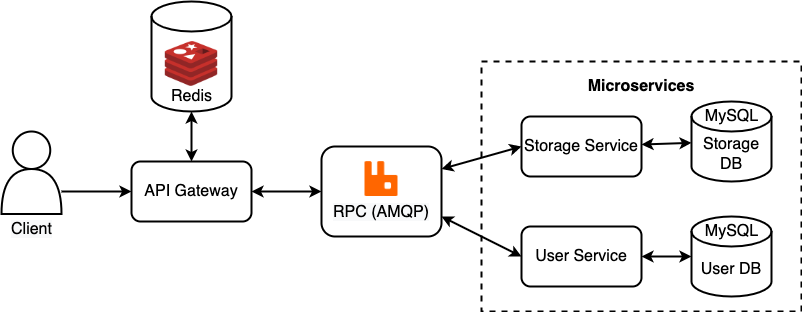

The diagram above was exported from draw.io. Its source (the exported page's mxGraphModel, read from the mxfile embedded in the PNG):
<mxGraphModel dx="1131" dy="704" grid="1" gridSize="10" guides="1" tooltips="1" connect="1" arrows="1" fold="1" page="1" pageScale="1" pageWidth="850" pageHeight="1100" math="0" shadow="0">
  <root>
    <mxCell id="0" />
    <mxCell id="1" parent="0" />
    <mxCell id="jdzdb-3UEOBbKyZqY-km-14" value="" style="group" vertex="1" connectable="0" parent="1">
      <mxGeometry x="210" y="540" width="80" height="110" as="geometry" />
    </mxCell>
    <mxCell id="wBWgR1JBsdqHmlnjRvkt-17" value="" style="shape=cylinder3;whiteSpace=wrap;html=1;boundedLbl=1;backgroundOutline=1;size=15;fontSize=16;strokeWidth=2;" parent="jdzdb-3UEOBbKyZqY-km-14" vertex="1">
      <mxGeometry width="80" height="110" as="geometry" />
    </mxCell>
    <mxCell id="jdzdb-3UEOBbKyZqY-km-10" value="" style="shape=image;verticalLabelPosition=bottom;labelBackgroundColor=default;verticalAlign=top;aspect=fixed;imageAspect=0;image=data:image/png,(base64 omitted: 17108 chars);" vertex="1" parent="jdzdb-3UEOBbKyZqY-km-14">
      <mxGeometry x="13.799999999999955" y="40" width="52.4" height="45" as="geometry" />
    </mxCell>
    <mxCell id="jdzdb-3UEOBbKyZqY-km-12" value="&lt;font style=&quot;font-size: 16px;&quot;&gt;Redis&lt;/font&gt;" style="text;html=1;align=center;verticalAlign=middle;resizable=0;points=[];autosize=1;strokeColor=none;fillColor=none;" vertex="1" parent="jdzdb-3UEOBbKyZqY-km-14">
      <mxGeometry x="10" y="80" width="60" height="30" as="geometry" />
    </mxCell>
    <mxCell id="jdzdb-3UEOBbKyZqY-km-19" value="" style="group" vertex="1" connectable="0" parent="1">
      <mxGeometry x="60" y="670" width="60" height="112.5" as="geometry" />
    </mxCell>
    <mxCell id="jdzdb-3UEOBbKyZqY-km-17" value="" style="group" vertex="1" connectable="0" parent="jdzdb-3UEOBbKyZqY-km-19">
      <mxGeometry width="60" height="82.5" as="geometry" />
    </mxCell>
    <mxCell id="jdzdb-3UEOBbKyZqY-km-15" value="" style="ellipse;whiteSpace=wrap;html=1;aspect=fixed;fontSize=16;strokeWidth=2;" vertex="1" parent="jdzdb-3UEOBbKyZqY-km-17">
      <mxGeometry x="11.25" width="37.5" height="37.5" as="geometry" />
    </mxCell>
    <mxCell id="jdzdb-3UEOBbKyZqY-km-16" value="" style="shape=or;whiteSpace=wrap;html=1;fontSize=16;strokeWidth=2;rotation=-90;" vertex="1" parent="jdzdb-3UEOBbKyZqY-km-17">
      <mxGeometry x="7.5" y="30" width="45" height="60" as="geometry" />
    </mxCell>
    <mxCell id="jdzdb-3UEOBbKyZqY-km-18" value="&lt;meta charset=&quot;utf-8&quot;&gt;&lt;span style=&quot;color: rgb(0, 0, 0); font-family: Helvetica; font-size: 16px; font-style: normal; font-variant-ligatures: normal; font-variant-caps: normal; font-weight: 400; letter-spacing: normal; orphans: 2; text-indent: 0px; text-transform: none; widows: 2; word-spacing: 0px; -webkit-text-stroke-width: 0px; background-color: rgb(248, 249, 250); text-decoration-thickness: initial; text-decoration-style: initial; text-decoration-color: initial; float: none; display: inline !important;&quot;&gt;Client&lt;/span&gt;" style="text;whiteSpace=wrap;html=1;fontSize=16;align=center;verticalAlign=middle;" vertex="1" parent="jdzdb-3UEOBbKyZqY-km-19">
      <mxGeometry x="3.75" y="82.5" width="52.5" height="30" as="geometry" />
    </mxCell>
    <mxCell id="jdzdb-3UEOBbKyZqY-km-23" style="edgeStyle=orthogonalEdgeStyle;rounded=0;orthogonalLoop=1;jettySize=auto;html=1;exitX=0.5;exitY=0;exitDx=0;exitDy=0;fontSize=16;strokeWidth=2;startArrow=classic;startFill=1;" edge="1" parent="1" source="jdzdb-3UEOBbKyZqY-km-21" target="jdzdb-3UEOBbKyZqY-km-12">
      <mxGeometry relative="1" as="geometry" />
    </mxCell>
    <mxCell id="jdzdb-3UEOBbKyZqY-km-34" style="edgeStyle=none;rounded=0;orthogonalLoop=1;jettySize=auto;html=1;fontSize=16;startArrow=classic;startFill=1;strokeWidth=2;" edge="1" parent="1" source="jdzdb-3UEOBbKyZqY-km-21" target="jdzdb-3UEOBbKyZqY-km-27">
      <mxGeometry relative="1" as="geometry" />
    </mxCell>
    <mxCell id="jdzdb-3UEOBbKyZqY-km-21" value="API Gateway" style="rounded=1;whiteSpace=wrap;html=1;fontSize=16;strokeWidth=2;" vertex="1" parent="1">
      <mxGeometry x="190" y="700" width="120" height="60" as="geometry" />
    </mxCell>
    <mxCell id="jdzdb-3UEOBbKyZqY-km-22" style="edgeStyle=orthogonalEdgeStyle;rounded=0;orthogonalLoop=1;jettySize=auto;html=1;entryX=0;entryY=0.5;entryDx=0;entryDy=0;fontSize=16;strokeWidth=2;" edge="1" parent="1" source="jdzdb-3UEOBbKyZqY-km-16" target="jdzdb-3UEOBbKyZqY-km-21">
      <mxGeometry relative="1" as="geometry" />
    </mxCell>
    <mxCell id="jdzdb-3UEOBbKyZqY-km-26" value="" style="group" vertex="1" connectable="0" parent="1">
      <mxGeometry x="380" y="685" width="120" height="90" as="geometry" />
    </mxCell>
    <mxCell id="jdzdb-3UEOBbKyZqY-km-27" value="" style="rounded=1;whiteSpace=wrap;html=1;fontSize=16;strokeWidth=2;" vertex="1" parent="jdzdb-3UEOBbKyZqY-km-26">
      <mxGeometry width="120" height="90" as="geometry" />
    </mxCell>
    <mxCell id="jdzdb-3UEOBbKyZqY-km-28" value="" style="shape=image;verticalLabelPosition=bottom;labelBackgroundColor=default;verticalAlign=top;aspect=fixed;imageAspect=0;image=data:image/png,(base64 omitted: 5688 chars);" vertex="1" parent="jdzdb-3UEOBbKyZqY-km-26">
      <mxGeometry x="43.5" y="15.139999999999986" width="33" height="34.86" as="geometry" />
    </mxCell>
    <mxCell id="jdzdb-3UEOBbKyZqY-km-29" value="&lt;meta charset=&quot;utf-8&quot;&gt;&lt;span style=&quot;color: rgb(0, 0, 0); font-family: Helvetica; font-size: 16px; font-style: normal; font-variant-ligatures: normal; font-variant-caps: normal; font-weight: 400; letter-spacing: normal; orphans: 2; text-indent: 0px; text-transform: none; widows: 2; word-spacing: 0px; -webkit-text-stroke-width: 0px; background-color: rgb(248, 249, 250); text-decoration-thickness: initial; text-decoration-style: initial; text-decoration-color: initial; float: none; display: inline !important;&quot;&gt;RPC (AMQP)&lt;/span&gt;" style="text;whiteSpace=wrap;html=1;align=center;" vertex="1" parent="jdzdb-3UEOBbKyZqY-km-26">
      <mxGeometry y="50" width="120" height="40" as="geometry" />
    </mxCell>
    <mxCell id="jdzdb-3UEOBbKyZqY-km-35" value="" style="rounded=0;whiteSpace=wrap;html=1;fontSize=16;dashed=1;strokeWidth=2;" vertex="1" parent="1">
      <mxGeometry x="540" y="600" width="320" height="250" as="geometry" />
    </mxCell>
    <mxCell id="jdzdb-3UEOBbKyZqY-km-36" value="Microservices" style="text;html=1;strokeColor=none;fillColor=none;align=center;verticalAlign=middle;whiteSpace=wrap;rounded=0;fontSize=16;fontStyle=1" vertex="1" parent="1">
      <mxGeometry x="670" y="610" width="60" height="30" as="geometry" />
    </mxCell>
    <mxCell id="jdzdb-3UEOBbKyZqY-km-43" style="edgeStyle=none;rounded=0;orthogonalLoop=1;jettySize=auto;html=1;fontSize=16;startArrow=classic;startFill=1;strokeWidth=2;" edge="1" parent="1" source="jdzdb-3UEOBbKyZqY-km-37" target="jdzdb-3UEOBbKyZqY-km-42">
      <mxGeometry relative="1" as="geometry" />
    </mxCell>
    <mxCell id="jdzdb-3UEOBbKyZqY-km-37" value="Storage Service" style="rounded=1;whiteSpace=wrap;html=1;fontSize=16;strokeWidth=2;" vertex="1" parent="1">
      <mxGeometry x="580" y="655" width="120" height="60" as="geometry" />
    </mxCell>
    <mxCell id="jdzdb-3UEOBbKyZqY-km-41" style="edgeStyle=none;rounded=0;orthogonalLoop=1;jettySize=auto;html=1;fontSize=16;startArrow=classic;startFill=1;strokeWidth=2;" edge="1" parent="1" source="jdzdb-3UEOBbKyZqY-km-38" target="jdzdb-3UEOBbKyZqY-km-40">
      <mxGeometry relative="1" as="geometry" />
    </mxCell>
    <mxCell id="jdzdb-3UEOBbKyZqY-km-38" value="User Service" style="rounded=1;whiteSpace=wrap;html=1;fontSize=16;strokeWidth=2;" vertex="1" parent="1">
      <mxGeometry x="580" y="765" width="120" height="60" as="geometry" />
    </mxCell>
    <mxCell id="jdzdb-3UEOBbKyZqY-km-40" value="User DB" style="shape=cylinder3;whiteSpace=wrap;html=1;boundedLbl=1;backgroundOutline=1;size=15;fontSize=16;strokeWidth=2;" vertex="1" parent="1">
      <mxGeometry x="750" y="755" width="80" height="80" as="geometry" />
    </mxCell>
    <mxCell id="jdzdb-3UEOBbKyZqY-km-42" value="Storage DB" style="shape=cylinder3;whiteSpace=wrap;html=1;boundedLbl=1;backgroundOutline=1;size=15;fontSize=16;strokeWidth=2;" vertex="1" parent="1">
      <mxGeometry x="750" y="640" width="80" height="80" as="geometry" />
    </mxCell>
    <mxCell id="jdzdb-3UEOBbKyZqY-km-44" style="edgeStyle=none;rounded=0;orthogonalLoop=1;jettySize=auto;html=1;exitX=1;exitY=0.25;exitDx=0;exitDy=0;entryX=0;entryY=0.5;entryDx=0;entryDy=0;fontSize=16;startArrow=classic;startFill=1;strokeWidth=2;" edge="1" parent="1" source="jdzdb-3UEOBbKyZqY-km-27" target="jdzdb-3UEOBbKyZqY-km-37">
      <mxGeometry relative="1" as="geometry" />
    </mxCell>
    <mxCell id="jdzdb-3UEOBbKyZqY-km-45" style="edgeStyle=none;rounded=0;orthogonalLoop=1;jettySize=auto;html=1;exitX=1;exitY=0.5;exitDx=0;exitDy=0;entryX=0;entryY=0.5;entryDx=0;entryDy=0;fontSize=16;startArrow=classic;startFill=1;strokeWidth=2;" edge="1" parent="1" source="jdzdb-3UEOBbKyZqY-km-29" target="jdzdb-3UEOBbKyZqY-km-38">
      <mxGeometry relative="1" as="geometry" />
    </mxCell>
    <mxCell id="jdzdb-3UEOBbKyZqY-km-46" value="MySQL" style="text;html=1;align=center;verticalAlign=middle;resizable=0;points=[];autosize=1;strokeColor=none;fillColor=none;fontSize=16;" vertex="1" parent="1">
      <mxGeometry x="750" y="640" width="80" height="30" as="geometry" />
    </mxCell>
    <mxCell id="jdzdb-3UEOBbKyZqY-km-47" value="MySQL" style="text;html=1;align=center;verticalAlign=middle;resizable=0;points=[];autosize=1;strokeColor=none;fillColor=none;fontSize=16;" vertex="1" parent="1">
      <mxGeometry x="750" y="755" width="80" height="30" as="geometry" />
    </mxCell>
  </root>
</mxGraphModel>